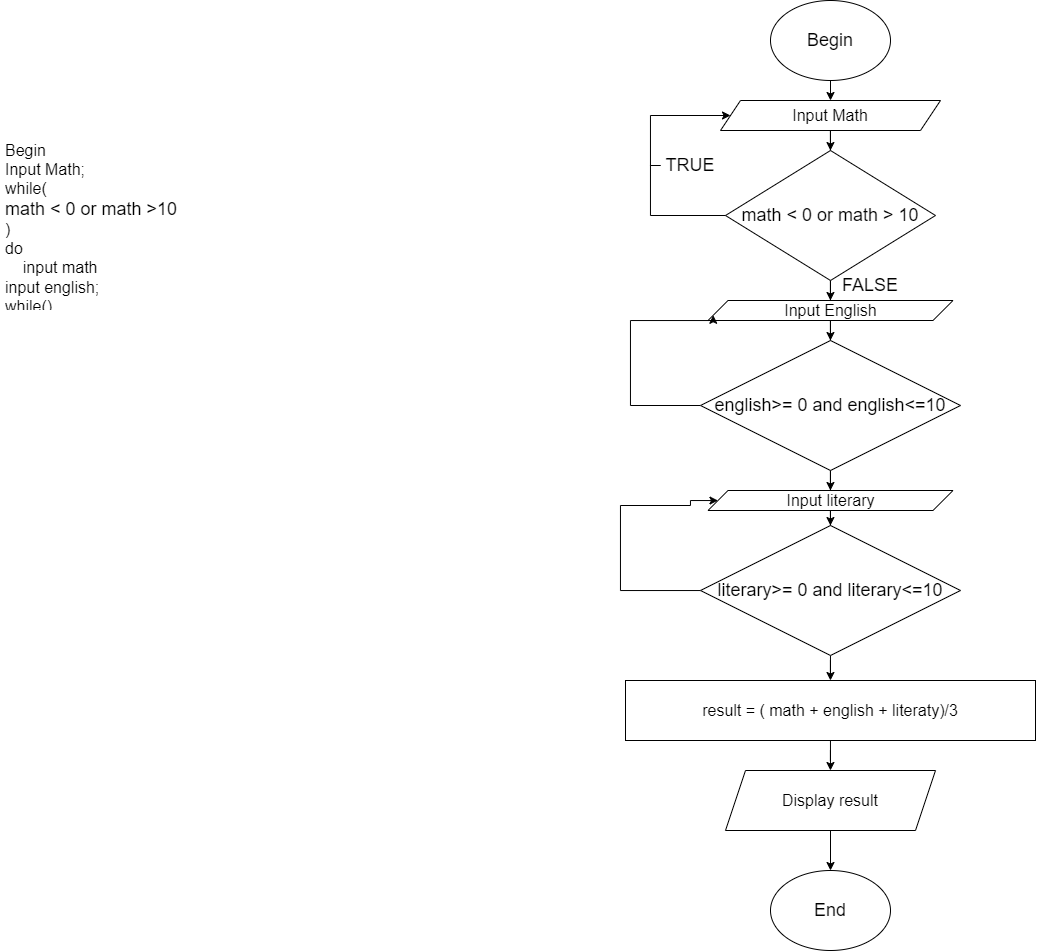

The diagram above was exported from draw.io. Its source (the exported page's mxGraphModel, read from the mxfile embedded in the PNG):
<mxGraphModel dx="1987" dy="497" grid="1" gridSize="10" guides="1" tooltips="1" connect="1" arrows="1" fold="1" page="1" pageScale="1" pageWidth="850" pageHeight="1100" math="0" shadow="0">
  <root>
    <mxCell id="0" />
    <mxCell id="1" parent="0" />
    <mxCell id="c9juRMUWBihziCjW8b2M-1" value="&lt;h1&gt;&lt;font style=&quot;font-size: 18px;&quot;&gt;&lt;br&gt;&lt;/font&gt;&lt;/h1&gt;&lt;div&gt;&lt;font size=&quot;3&quot;&gt;Begin&lt;/font&gt;&lt;/div&gt;&lt;div&gt;&lt;font size=&quot;3&quot;&gt;Input Math;&lt;/font&gt;&lt;/div&gt;&lt;div&gt;&lt;font size=&quot;3&quot;&gt;while(&lt;/font&gt;&lt;/div&gt;&lt;span style=&quot;font-size: 18px; text-align: center;&quot;&gt;math &amp;lt; 0 or math &amp;gt;10&lt;/span&gt;&lt;div&gt;&lt;font size=&quot;3&quot;&gt;)&lt;/font&gt;&lt;/div&gt;&lt;div&gt;&lt;font size=&quot;3&quot;&gt;do&lt;/font&gt;&lt;/div&gt;&lt;div&gt;&lt;font size=&quot;3&quot;&gt;&amp;nbsp; &amp;nbsp; input math&lt;/font&gt;&lt;/div&gt;&lt;div&gt;&lt;font size=&quot;3&quot;&gt;input english;&lt;/font&gt;&lt;/div&gt;&lt;div&gt;&lt;font size=&quot;3&quot;&gt;while()&lt;/font&gt;&lt;/div&gt;&lt;div&gt;&lt;font size=&quot;3&quot;&gt;do&lt;/font&gt;&lt;/div&gt;&lt;div&gt;&lt;font size=&quot;3&quot;&gt;&lt;br&gt;&lt;/font&gt;&lt;/div&gt;&lt;div&gt;&lt;font size=&quot;3&quot;&gt;result = ( math + english + literaty)/3&lt;/font&gt;&lt;/div&gt;&lt;div&gt;&lt;font size=&quot;3&quot;&gt;Display result&lt;/font&gt;&lt;/div&gt;&lt;div&gt;&lt;font size=&quot;3&quot;&gt;end.&lt;/font&gt;&lt;/div&gt;" style="text;html=1;strokeColor=none;fillColor=none;spacing=5;spacingTop=-20;whiteSpace=wrap;overflow=hidden;rounded=0;" vertex="1" parent="1">
      <mxGeometry x="-270" y="130" width="630" height="220" as="geometry" />
    </mxCell>
    <mxCell id="c9juRMUWBihziCjW8b2M-5" style="edgeStyle=orthogonalEdgeStyle;rounded=0;orthogonalLoop=1;jettySize=auto;html=1;fontSize=18;" edge="1" parent="1" source="c9juRMUWBihziCjW8b2M-2" target="c9juRMUWBihziCjW8b2M-4">
      <mxGeometry relative="1" as="geometry">
        <Array as="points">
          <mxPoint x="560" y="150" />
          <mxPoint x="560" y="150" />
        </Array>
      </mxGeometry>
    </mxCell>
    <mxCell id="c9juRMUWBihziCjW8b2M-2" value="Begin" style="ellipse;whiteSpace=wrap;html=1;fontSize=18;" vertex="1" parent="1">
      <mxGeometry x="500" y="40" width="120" height="80" as="geometry" />
    </mxCell>
    <mxCell id="c9juRMUWBihziCjW8b2M-3" value="End" style="ellipse;whiteSpace=wrap;html=1;fontSize=18;" vertex="1" parent="1">
      <mxGeometry x="500" y="910" width="120" height="80" as="geometry" />
    </mxCell>
    <mxCell id="c9juRMUWBihziCjW8b2M-16" style="edgeStyle=orthogonalEdgeStyle;rounded=0;orthogonalLoop=1;jettySize=auto;html=1;fontSize=18;" edge="1" parent="1" source="c9juRMUWBihziCjW8b2M-4" target="c9juRMUWBihziCjW8b2M-15">
      <mxGeometry relative="1" as="geometry" />
    </mxCell>
    <mxCell id="c9juRMUWBihziCjW8b2M-4" value="&lt;div style=&quot;font-size: 12px; text-align: left;&quot;&gt;&lt;font size=&quot;3&quot;&gt;Input Math&lt;/font&gt;&lt;/div&gt;" style="shape=parallelogram;perimeter=parallelogramPerimeter;whiteSpace=wrap;html=1;fixedSize=1;fontSize=18;" vertex="1" parent="1">
      <mxGeometry x="450" y="140" width="220" height="30" as="geometry" />
    </mxCell>
    <mxCell id="c9juRMUWBihziCjW8b2M-13" value="" style="edgeStyle=orthogonalEdgeStyle;rounded=0;orthogonalLoop=1;jettySize=auto;html=1;fontSize=18;" edge="1" parent="1" source="c9juRMUWBihziCjW8b2M-9" target="c9juRMUWBihziCjW8b2M-12">
      <mxGeometry relative="1" as="geometry" />
    </mxCell>
    <mxCell id="c9juRMUWBihziCjW8b2M-9" value="&lt;span style=&quot;font-size: medium; text-align: left;&quot;&gt;result = ( math + english + literaty)/3&lt;/span&gt;" style="whiteSpace=wrap;html=1;fontSize=18;" vertex="1" parent="1">
      <mxGeometry x="355" y="720" width="410" height="60" as="geometry" />
    </mxCell>
    <mxCell id="c9juRMUWBihziCjW8b2M-14" value="" style="edgeStyle=orthogonalEdgeStyle;rounded=0;orthogonalLoop=1;jettySize=auto;html=1;fontSize=18;" edge="1" parent="1" source="c9juRMUWBihziCjW8b2M-12" target="c9juRMUWBihziCjW8b2M-3">
      <mxGeometry relative="1" as="geometry" />
    </mxCell>
    <mxCell id="c9juRMUWBihziCjW8b2M-12" value="&lt;span style=&quot;font-size: medium; text-align: left;&quot;&gt;Display result&lt;/span&gt;" style="shape=parallelogram;perimeter=parallelogramPerimeter;whiteSpace=wrap;html=1;fixedSize=1;fontSize=18;" vertex="1" parent="1">
      <mxGeometry x="455" y="810" width="210" height="60" as="geometry" />
    </mxCell>
    <mxCell id="c9juRMUWBihziCjW8b2M-20" style="edgeStyle=orthogonalEdgeStyle;rounded=0;orthogonalLoop=1;jettySize=auto;html=1;fontSize=18;" edge="1" parent="1" source="c9juRMUWBihziCjW8b2M-15" target="c9juRMUWBihziCjW8b2M-18">
      <mxGeometry relative="1" as="geometry" />
    </mxCell>
    <mxCell id="c9juRMUWBihziCjW8b2M-29" style="edgeStyle=orthogonalEdgeStyle;rounded=0;orthogonalLoop=1;jettySize=auto;html=1;fontSize=18;entryX=0;entryY=0.5;entryDx=0;entryDy=0;startArrow=none;" edge="1" parent="1" source="c9juRMUWBihziCjW8b2M-34" target="c9juRMUWBihziCjW8b2M-4">
      <mxGeometry relative="1" as="geometry">
        <mxPoint x="440" y="180" as="targetPoint" />
        <Array as="points">
          <mxPoint x="380" y="155" />
        </Array>
      </mxGeometry>
    </mxCell>
    <mxCell id="c9juRMUWBihziCjW8b2M-15" value="math &amp;lt; 0 or math &amp;gt; 10" style="rhombus;whiteSpace=wrap;html=1;fontSize=18;" vertex="1" parent="1">
      <mxGeometry x="455" y="190" width="210" height="130" as="geometry" />
    </mxCell>
    <mxCell id="c9juRMUWBihziCjW8b2M-17" style="edgeStyle=orthogonalEdgeStyle;rounded=0;orthogonalLoop=1;jettySize=auto;html=1;fontSize=18;" edge="1" parent="1" source="c9juRMUWBihziCjW8b2M-18" target="c9juRMUWBihziCjW8b2M-19">
      <mxGeometry relative="1" as="geometry" />
    </mxCell>
    <mxCell id="c9juRMUWBihziCjW8b2M-18" value="&lt;div style=&quot;font-size: 12px; text-align: left;&quot;&gt;&lt;font size=&quot;3&quot;&gt;Input English&lt;/font&gt;&lt;/div&gt;" style="shape=parallelogram;perimeter=parallelogramPerimeter;whiteSpace=wrap;html=1;fixedSize=1;fontSize=18;" vertex="1" parent="1">
      <mxGeometry x="437.5" y="340" width="245" height="20" as="geometry" />
    </mxCell>
    <mxCell id="c9juRMUWBihziCjW8b2M-24" style="edgeStyle=orthogonalEdgeStyle;rounded=0;orthogonalLoop=1;jettySize=auto;html=1;fontSize=18;" edge="1" parent="1" source="c9juRMUWBihziCjW8b2M-19" target="c9juRMUWBihziCjW8b2M-22">
      <mxGeometry relative="1" as="geometry" />
    </mxCell>
    <mxCell id="c9juRMUWBihziCjW8b2M-31" style="edgeStyle=orthogonalEdgeStyle;rounded=0;orthogonalLoop=1;jettySize=auto;html=1;fontSize=18;entryX=0;entryY=0.75;entryDx=0;entryDy=0;" edge="1" parent="1" source="c9juRMUWBihziCjW8b2M-19" target="c9juRMUWBihziCjW8b2M-18">
      <mxGeometry relative="1" as="geometry">
        <mxPoint x="400" y="360" as="targetPoint" />
        <Array as="points">
          <mxPoint x="360" y="445" />
          <mxPoint x="360" y="360" />
          <mxPoint x="443" y="360" />
        </Array>
      </mxGeometry>
    </mxCell>
    <mxCell id="c9juRMUWBihziCjW8b2M-19" value="english&amp;gt;= 0 and english&amp;lt;=10" style="rhombus;whiteSpace=wrap;html=1;fontSize=18;" vertex="1" parent="1">
      <mxGeometry x="430" y="380" width="260" height="130" as="geometry" />
    </mxCell>
    <mxCell id="c9juRMUWBihziCjW8b2M-21" style="edgeStyle=orthogonalEdgeStyle;rounded=0;orthogonalLoop=1;jettySize=auto;html=1;fontSize=18;" edge="1" parent="1" source="c9juRMUWBihziCjW8b2M-22" target="c9juRMUWBihziCjW8b2M-23">
      <mxGeometry relative="1" as="geometry" />
    </mxCell>
    <mxCell id="c9juRMUWBihziCjW8b2M-22" value="&lt;div style=&quot;font-size: 12px; text-align: left;&quot;&gt;&lt;font size=&quot;3&quot;&gt;Input literary&lt;/font&gt;&lt;/div&gt;" style="shape=parallelogram;perimeter=parallelogramPerimeter;whiteSpace=wrap;html=1;fixedSize=1;fontSize=18;" vertex="1" parent="1">
      <mxGeometry x="437.5" y="530" width="245" height="20" as="geometry" />
    </mxCell>
    <mxCell id="c9juRMUWBihziCjW8b2M-25" style="edgeStyle=orthogonalEdgeStyle;rounded=0;orthogonalLoop=1;jettySize=auto;html=1;fontSize=18;" edge="1" parent="1" source="c9juRMUWBihziCjW8b2M-23" target="c9juRMUWBihziCjW8b2M-9">
      <mxGeometry relative="1" as="geometry" />
    </mxCell>
    <mxCell id="c9juRMUWBihziCjW8b2M-32" style="edgeStyle=orthogonalEdgeStyle;rounded=0;orthogonalLoop=1;jettySize=auto;html=1;fontSize=18;" edge="1" parent="1" source="c9juRMUWBihziCjW8b2M-23" target="c9juRMUWBihziCjW8b2M-22">
      <mxGeometry relative="1" as="geometry">
        <mxPoint x="420" y="550" as="targetPoint" />
        <Array as="points">
          <mxPoint x="350" y="630" />
          <mxPoint x="350" y="545" />
          <mxPoint x="420" y="545" />
          <mxPoint x="420" y="540" />
        </Array>
      </mxGeometry>
    </mxCell>
    <mxCell id="c9juRMUWBihziCjW8b2M-23" value="literary&amp;gt;= 0 and literary&amp;lt;=10" style="rhombus;whiteSpace=wrap;html=1;fontSize=18;" vertex="1" parent="1">
      <mxGeometry x="430" y="565" width="260" height="130" as="geometry" />
    </mxCell>
    <mxCell id="c9juRMUWBihziCjW8b2M-33" value="FALSE" style="text;html=1;strokeColor=none;fillColor=none;align=center;verticalAlign=middle;whiteSpace=wrap;rounded=0;fontSize=18;" vertex="1" parent="1">
      <mxGeometry x="570" y="310" width="60" height="30" as="geometry" />
    </mxCell>
    <mxCell id="c9juRMUWBihziCjW8b2M-34" value="TRUE" style="text;html=1;strokeColor=none;fillColor=none;align=center;verticalAlign=middle;whiteSpace=wrap;rounded=0;fontSize=18;" vertex="1" parent="1">
      <mxGeometry x="390" y="190" width="60" height="30" as="geometry" />
    </mxCell>
    <mxCell id="c9juRMUWBihziCjW8b2M-35" value="" style="edgeStyle=orthogonalEdgeStyle;rounded=0;orthogonalLoop=1;jettySize=auto;html=1;fontSize=18;entryX=0;entryY=0.5;entryDx=0;entryDy=0;endArrow=none;" edge="1" parent="1" source="c9juRMUWBihziCjW8b2M-15" target="c9juRMUWBihziCjW8b2M-34">
      <mxGeometry relative="1" as="geometry">
        <mxPoint x="460" y="155" as="targetPoint" />
        <mxPoint x="455.07023411371256" y="255.04347826086962" as="sourcePoint" />
        <Array as="points">
          <mxPoint x="380" y="255" />
        </Array>
      </mxGeometry>
    </mxCell>
  </root>
</mxGraphModel>